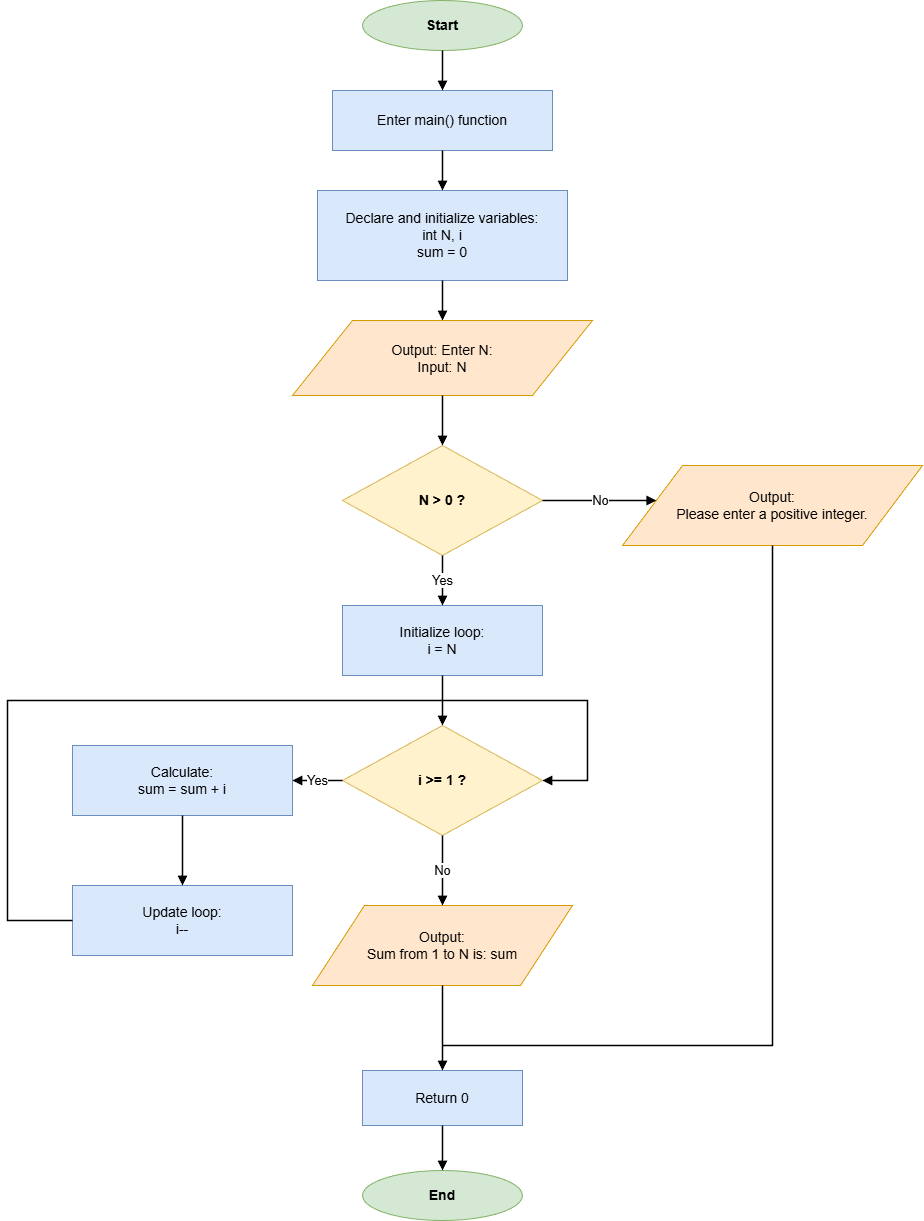

The diagram above was exported from draw.io. Its source (the exported page's mxGraphModel, read from the mxfile embedded in the PNG):
<mxGraphModel dx="1143" dy="565" grid="1" gridSize="10" guides="1" tooltips="1" connect="1" arrows="1" fold="1" page="1" pageScale="1" pageWidth="1050" pageHeight="1400" math="0" shadow="0">
  <root>
    <mxCell id="0" />
    <mxCell id="1" parent="0" />
    <mxCell id="start" value="Start" style="ellipse;whiteSpace=wrap;html=1;strokeColor=#82B366;fillColor=#D5E8D4;fontSize=14;fontStyle=1;" parent="1" vertex="1">
      <mxGeometry x="445" y="40" width="160" height="50" as="geometry" />
    </mxCell>
    <mxCell id="process1" value="Enter main() function" style="rounded=0;whiteSpace=wrap;html=1;strokeColor=#6C8EBF;fillColor=#DAE8FC;fontSize=14;" parent="1" vertex="1">
      <mxGeometry x="415" y="130" width="220" height="60" as="geometry" />
    </mxCell>
    <mxCell id="process2" value="Declare and initialize variables:&#10;int N, i&#10;sum = 0" style="rounded=0;whiteSpace=wrap;html=1;strokeColor=#6C8EBF;fillColor=#DAE8FC;fontSize=14;" parent="1" vertex="1">
      <mxGeometry x="400" y="230" width="250" height="90" as="geometry" />
    </mxCell>
    <mxCell id="io1" value="Output: Enter N:&#10;Input: N" style="shape=parallelogram;perimeter=parallelogramPerimeter;whiteSpace=wrap;html=1;strokeColor=#D79B00;fillColor=#FFE6CC;fontSize=14;" parent="1" vertex="1">
      <mxGeometry x="375" y="360" width="300" height="75" as="geometry" />
    </mxCell>
    <mxCell id="decision1" value="N &gt; 0 ?" style="rhombus;whiteSpace=wrap;html=1;strokeColor=#D6B656;fillColor=#FFF2CC;fontSize=14;fontStyle=1;" parent="1" vertex="1">
      <mxGeometry x="425" y="485" width="200" height="110" as="geometry" />
    </mxCell>
    <mxCell id="io_error" value="Output:&#10;Please enter a positive integer." style="shape=parallelogram;perimeter=parallelogramPerimeter;whiteSpace=wrap;html=1;strokeColor=#D79B00;fillColor=#FFE6CC;fontSize=14;" parent="1" vertex="1">
      <mxGeometry x="705" y="505" width="300" height="80" as="geometry" />
    </mxCell>
    <mxCell id="process3" value="Initialize loop:&#10;i = N" style="rounded=0;whiteSpace=wrap;html=1;strokeColor=#6C8EBF;fillColor=#DAE8FC;fontSize=14;" parent="1" vertex="1">
      <mxGeometry x="425" y="645" width="200" height="70" as="geometry" />
    </mxCell>
    <mxCell id="decision2" value="i &gt;= 1 ?" style="rhombus;whiteSpace=wrap;html=1;strokeColor=#D6B656;fillColor=#FFF2CC;fontSize=14;fontStyle=1;" parent="1" vertex="1">
      <mxGeometry x="425" y="765" width="200" height="110" as="geometry" />
    </mxCell>
    <mxCell id="process4" value="Calculate:&#10;sum = sum + i" style="rounded=0;whiteSpace=wrap;html=1;strokeColor=#6C8EBF;fillColor=#DAE8FC;fontSize=14;" parent="1" vertex="1">
      <mxGeometry x="155" y="785" width="220" height="70" as="geometry" />
    </mxCell>
    <mxCell id="process5" value="Update loop:&#10;i--" style="rounded=0;whiteSpace=wrap;html=1;strokeColor=#6C8EBF;fillColor=#DAE8FC;fontSize=14;" parent="1" vertex="1">
      <mxGeometry x="155" y="925" width="220" height="70" as="geometry" />
    </mxCell>
    <mxCell id="io_sum" value="Output:&#10;Sum from 1 to N is: sum" style="shape=parallelogram;perimeter=parallelogramPerimeter;whiteSpace=wrap;html=1;strokeColor=#D79B00;fillColor=#FFE6CC;fontSize=14;" parent="1" vertex="1">
      <mxGeometry x="395" y="945" width="260" height="80" as="geometry" />
    </mxCell>
    <mxCell id="process6" value="Return 0" style="rounded=0;whiteSpace=wrap;html=1;strokeColor=#6C8EBF;fillColor=#DAE8FC;fontSize=14;" parent="1" vertex="1">
      <mxGeometry x="445" y="1110" width="160" height="55" as="geometry" />
    </mxCell>
    <mxCell id="end" value="End" style="ellipse;whiteSpace=wrap;html=1;strokeColor=#82B366;fillColor=#D5E8D4;fontSize=14;fontStyle=1;" parent="1" vertex="1">
      <mxGeometry x="445" y="1210" width="160" height="50" as="geometry" />
    </mxCell>
    <mxCell id="edge1" style="edgeStyle=orthogonalEdgeStyle;rounded=0;orthogonalLoop=1;jettySize=auto;html=1;endArrow=block;endFill=1;strokeColor=#000000;strokeWidth=1.5;" parent="1" source="start" target="process1" edge="1">
      <mxGeometry relative="1" as="geometry" />
    </mxCell>
    <mxCell id="edge2" style="edgeStyle=orthogonalEdgeStyle;rounded=0;orthogonalLoop=1;jettySize=auto;html=1;endArrow=block;endFill=1;strokeColor=#000000;strokeWidth=1.5;" parent="1" source="process1" target="process2" edge="1">
      <mxGeometry relative="1" as="geometry" />
    </mxCell>
    <mxCell id="edge3" style="edgeStyle=orthogonalEdgeStyle;rounded=0;orthogonalLoop=1;jettySize=auto;html=1;endArrow=block;endFill=1;strokeColor=#000000;strokeWidth=1.5;" parent="1" source="process2" target="io1" edge="1">
      <mxGeometry relative="1" as="geometry" />
    </mxCell>
    <mxCell id="edge4" style="edgeStyle=orthogonalEdgeStyle;rounded=0;orthogonalLoop=1;jettySize=auto;html=1;endArrow=block;endFill=1;strokeColor=#000000;strokeWidth=1.5;" parent="1" source="io1" target="decision1" edge="1">
      <mxGeometry relative="1" as="geometry" />
    </mxCell>
    <mxCell id="edge5" value="Yes" style="edgeStyle=orthogonalEdgeStyle;rounded=0;orthogonalLoop=1;jettySize=auto;html=1;endArrow=block;endFill=1;strokeColor=#000000;strokeWidth=1.5;fontSize=13;" parent="1" source="decision1" target="process3" edge="1">
      <mxGeometry relative="1" as="geometry" />
    </mxCell>
    <mxCell id="edge6" value="No" style="edgeStyle=orthogonalEdgeStyle;rounded=0;orthogonalLoop=1;jettySize=auto;html=1;endArrow=block;endFill=1;strokeColor=#000000;strokeWidth=1.5;fontSize=13;" parent="1" source="decision1" target="io_error" edge="1">
      <mxGeometry relative="1" as="geometry">
        <Array as="points">
          <mxPoint x="855" y="540" />
          <mxPoint x="855" y="505" />
        </Array>
      </mxGeometry>
    </mxCell>
    <mxCell id="edge7" style="edgeStyle=orthogonalEdgeStyle;rounded=0;orthogonalLoop=1;jettySize=auto;html=1;endArrow=block;endFill=1;strokeColor=#000000;strokeWidth=1.5;" parent="1" source="process3" target="decision2" edge="1">
      <mxGeometry relative="1" as="geometry" />
    </mxCell>
    <mxCell id="edge8" value="Yes" style="edgeStyle=orthogonalEdgeStyle;rounded=0;orthogonalLoop=1;jettySize=auto;html=1;endArrow=block;endFill=1;strokeColor=#000000;strokeWidth=1.5;fontSize=13;" parent="1" source="decision2" target="process4" edge="1">
      <mxGeometry relative="1" as="geometry">
        <Array as="points">
          <mxPoint x="265" y="820" />
          <mxPoint x="265" y="785" />
        </Array>
      </mxGeometry>
    </mxCell>
    <mxCell id="edge9" style="edgeStyle=orthogonalEdgeStyle;rounded=0;orthogonalLoop=1;jettySize=auto;html=1;endArrow=block;endFill=1;strokeColor=#000000;strokeWidth=1.5;" parent="1" source="process4" target="process5" edge="1">
      <mxGeometry relative="1" as="geometry" />
    </mxCell>
    <mxCell id="edge10" style="edgeStyle=orthogonalEdgeStyle;rounded=0;orthogonalLoop=1;jettySize=auto;html=1;endArrow=block;endFill=1;strokeColor=#000000;strokeWidth=1.5;entryX=1;entryY=0.5;entryDx=0;entryDy=0;" parent="1" source="process5" target="decision2" edge="1">
      <mxGeometry relative="1" as="geometry">
        <Array as="points">
          <mxPoint x="90" y="960" />
          <mxPoint x="90" y="740" />
          <mxPoint x="670" y="740" />
          <mxPoint x="670" y="820" />
        </Array>
      </mxGeometry>
    </mxCell>
    <mxCell id="edge11" value="No" style="edgeStyle=orthogonalEdgeStyle;rounded=0;orthogonalLoop=1;jettySize=auto;html=1;endArrow=block;endFill=1;strokeColor=#000000;strokeWidth=1.5;fontSize=13;" parent="1" source="decision2" target="io_sum" edge="1">
      <mxGeometry relative="1" as="geometry" />
    </mxCell>
    <mxCell id="edge12" style="edgeStyle=orthogonalEdgeStyle;rounded=0;orthogonalLoop=1;jettySize=auto;html=1;endArrow=block;endFill=1;strokeColor=#000000;strokeWidth=1.5;" parent="1" source="io_sum" target="process6" edge="1">
      <mxGeometry relative="1" as="geometry" />
    </mxCell>
    <mxCell id="edge13" style="edgeStyle=orthogonalEdgeStyle;rounded=0;orthogonalLoop=1;jettySize=auto;html=1;endArrow=block;endFill=1;strokeColor=#000000;strokeWidth=1.5;" parent="1" source="io_error" target="process6" edge="1">
      <mxGeometry relative="1" as="geometry">
        <Array as="points">
          <mxPoint x="855" y="1085" />
          <mxPoint x="525" y="1085" />
        </Array>
      </mxGeometry>
    </mxCell>
    <mxCell id="edge14" style="edgeStyle=orthogonalEdgeStyle;rounded=0;orthogonalLoop=1;jettySize=auto;html=1;endArrow=block;endFill=1;strokeColor=#000000;strokeWidth=1.5;" parent="1" source="process6" target="end" edge="1">
      <mxGeometry relative="1" as="geometry" />
    </mxCell>
  </root>
</mxGraphModel>